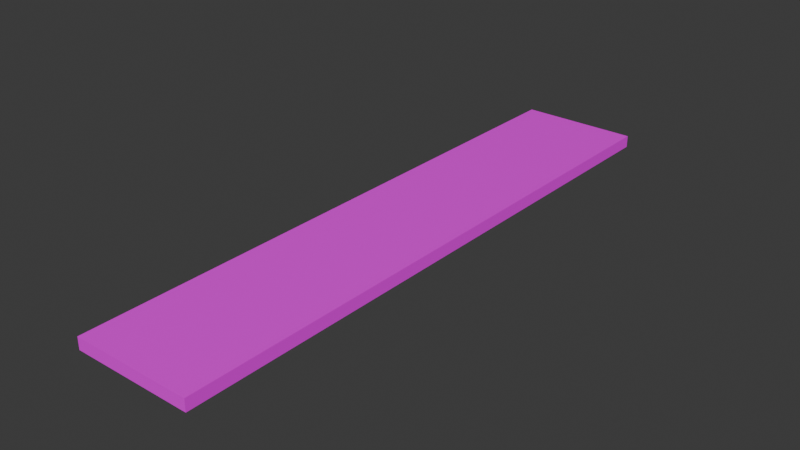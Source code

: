 # Source: platform1.blend  (saved by Blender 4.2.66; exported with 4.5.12 LTS)
import bpy
from mathutils import Matrix  # noqa: F401  (used for matrix-valued properties, if any)

bpy.ops.wm.read_factory_settings(use_empty=True)
scene = bpy.context.scene
scene.name = 'Scene'

# ---- collections
col_collection = bpy.data.collections.new('Collection'); scene.collection.children.link(col_collection)

# ---- images (referenced by path relative to the original .blend; pixels are not part of the script)
import os
ASSET_DIR = os.environ.get("B2B_ASSET_DIR", "")  # directory of the original .blend (textures are referenced by path, not embedded)
HERE = os.path.dirname(os.path.abspath(__file__))  # packed textures are extracted next to this script under _unpacked/

def load_image(name, relpath, width, height, colorspace="sRGB"):
    """Load a texture the original file referenced (path relative to the .blend, or extracted next to this script)."""
    p = next((c for c in (os.path.join(HERE, relpath), os.path.join(ASSET_DIR, relpath)) if relpath and os.path.exists(c)), "")
    if p:
        img = bpy.data.images.load(p, check_existing=True)
        img.name = name
    else:  # same state as the original file: an image datablock whose file is absent (Cycles renders it pink)
        img = bpy.data.images.new(name, width, height)
        img.source = "FILE"
        img.filepath = "//" + (relpath or name)
    img.colorspace_settings.name = colorspace
    return img
img_hot_rock_01_parallax_png = load_image('HOT ROCK 01 PARALLAX.png', 'HOT ROCK 01 PARALLAX.png', 1024, 1024, 'sRGB')

# ---- materials (node trees are filled in below, after node groups)
mat_material_001 = bpy.data.materials.new('Material.001')

# ---- material node trees
mat_material_001.use_nodes = True; mat_material_001.node_tree.nodes.clear()
_N = mat_material_001.node_tree.nodes; _L = mat_material_001.node_tree.links
n0 = _N.new('ShaderNodeBsdfPrincipled'); n0.name = 'Principled BSDF'; n0.location = (10, 300)
n1 = _N.new('ShaderNodeOutputMaterial'); n1.name = 'Material Output'; n1.location = (300, 300)
n2 = _N.new('ShaderNodeTexImage'); n2.name = 'Image Texture'; n2.location = (-280, 275)
n2.image = img_hot_rock_01_parallax_png
_L.new(n0.outputs[0], n1.inputs[0])
_L.new(n2.outputs[0], n0.inputs[0])
n1.is_active_output = True

# ---- world
world_world = bpy.data.worlds.new('World'); scene.world = world_world
world_world.use_nodes = True; world_world.node_tree.nodes.clear()
_N = world_world.node_tree.nodes; _L = world_world.node_tree.links
n0 = _N.new('ShaderNodeOutputWorld'); n0.name = 'World Output'; n0.location = (300, 300)
n1 = _N.new('ShaderNodeBackground'); n1.name = 'Background'; n1.location = (10, 300)
n1.inputs[0].default_value = (0.05088, 0.05088, 0.05088, 1.0)
_L.new(n1.outputs[0], n0.inputs[0])
n0.is_active_output = True
world_world.color = (0.05088, 0.05088, 0.05088)
world_world.sun_shadow_jitter_overblur = 0.0

# ---- meshes
me_cube_001 = bpy.data.meshes.new('Cube.001')
me_cube_001.from_pydata([(-5.0, -25.0, -0.5), (-5.0, -25.0, 0.5), (-5.0, 25.0, -0.5), (-5.0, 25.0, 0.5), (5.0, -25.0, -0.5), (5.0, -25.0, 0.5), (5.0, 25.0, -0.5), (5.0, 25.0, 0.5)], [], [(0, 1, 3, 2), (2, 3, 7, 6), (6, 7, 5, 4), (4, 5, 1, 0), (2, 6, 4, 0), (7, 3, 1, 5)])
_uv = me_cube_001.uv_layers.new(name='UVMap')
_uv.uv.foreach_set('vector', [0.42, 1.0, 0.4, 1.0, 0.4, -7.948e-09, 0.42, -6.438e-09, 0.46, 0.2, 0.44, 0.2, 0.44, -4.928e-09, 0.46, -3.418e-09, 0.44, 1.0, 0.42, 1.0, 0.42, -6.438e-09, 0.44, -4.928e-09, 0.46, 0.4, 0.44, 0.4, 0.44, 0.2, 0.46, 0.2, 0.2, 1.0, 0.0, 1.0, 0.0, 0.0, 0.2, 0.0, 0.4, 1.0, 0.2, 1.0, 0.2, 0.0, 0.4, 0.0])
me_cube_001.materials.append(mat_material_001)
me_cube_001.update()

# ---- objects
ob_cube = bpy.data.objects.new('Cube', me_cube_001)

# ---- transforms, parenting, visibility, modifiers, constraints
ob_cube.location = (0.0, 0.0, 0.0)

# ---- collection membership
col_collection.objects.link(ob_cube)

# ---- scene / render settings (as saved in the file)
scene.frame_start = 1; scene.frame_end = 250; scene.frame_set(1)
scene.render.engine = 'BLENDER_EEVEE_NEXT'
bpy.context.view_layer.update()

# ---- added for rendering (the .blend has no active camera and no usable light): camera, sun
cam_auto = bpy.data.cameras.new('AutoCamera')
cam_auto.lens = 50.0
cam_auto.sensor_width = 36.0
cam_auto.clip_end = 1000.0
ob_auto_camera = bpy.data.objects.new('AutoCamera', cam_auto)
scene.collection.objects.link(ob_auto_camera)
ob_auto_camera.location = (47.1865, -56.6237, 37.7492)
ob_auto_camera.rotation_euler = (1.09748, -7.21219e-08, 0.694738)
scene.camera = ob_auto_camera
light_auto_sun = bpy.data.lights.new('AutoSun', 'SUN')
light_auto_sun.energy = 3.0
light_auto_sun.angle = 0.0523599
ob_auto_sun = bpy.data.objects.new('AutoSun', light_auto_sun)
scene.collection.objects.link(ob_auto_sun)
ob_auto_sun.rotation_euler = (0.872665, 0.174533, 0.523599)
bpy.context.view_layer.update()
